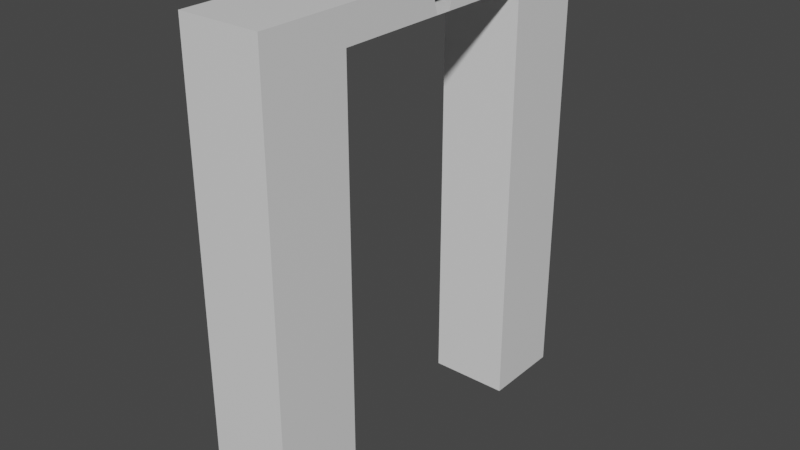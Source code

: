 # Source: Base.blend  (saved by Blender 2.93.21; exported with 4.5.12 LTS)
import bpy
from mathutils import Matrix  # noqa: F401  (used for matrix-valued properties, if any)

bpy.ops.wm.read_factory_settings(use_empty=True)
scene = bpy.context.scene
scene.name = 'Scene'

# ---- collections
col_collection = bpy.data.collections.new('Collection'); scene.collection.children.link(col_collection)

# ---- materials (node trees are filled in below, after node groups)
mat_material = bpy.data.materials.new('Material')
mat_material.alpha_threshold = 0.0
mat_material.use_transparent_shadow = False
mat_material.line_color = (0.0, 0.0, 0.0, 1.0)

# ---- material node trees
mat_material.use_nodes = True; mat_material.node_tree.nodes.clear()
_N = mat_material.node_tree.nodes; _L = mat_material.node_tree.links
n0 = _N.new('ShaderNodeOutputMaterial'); n0.name = 'Material Output'; n0.location = (300, 300)
n1 = _N.new('ShaderNodeBsdfPrincipled'); n1.name = 'Principled BSDF'; n1.location = (10, 300)
n1.distribution = 'GGX'
n1.subsurface_method = 'BURLEY'
n1.inputs[2].default_value = 0.4
n1.inputs[3].default_value = 1.45
n1.inputs[27].default_value = (0.0, 0.0, 0.0, 1.0)
n1.inputs[28].default_value = 1.0
_L.new(n1.outputs[0], n0.inputs[0])
n0.is_active_output = True

# ---- world
world_world = bpy.data.worlds.new('World'); scene.world = world_world
world_world.use_nodes = True; world_world.node_tree.nodes.clear()
_N = world_world.node_tree.nodes; _L = world_world.node_tree.links
n0 = _N.new('ShaderNodeOutputWorld'); n0.name = 'World Output'; n0.location = (300, 300)
n1 = _N.new('ShaderNodeBackground'); n1.name = 'Background'; n1.location = (10, 300)
n1.inputs[0].default_value = (0.05088, 0.05088, 0.05088, 1.0)
_L.new(n1.outputs[0], n0.inputs[0])
n0.is_active_output = True
world_world.color = (0.05088, 0.05088, 0.05088)
world_world.use_sun_shadow = False
world_world.sun_shadow_jitter_overblur = 0.0

# ---- meshes
me_cube = bpy.data.meshes.new('Cube')
me_cube.from_pydata([(1.0, 1.0, 1.0), (1.0, 1.0, -1.0), (1.0, -1.0, 1.0), (1.0, -1.0, -1.0), (-1.0, 1.0, 1.0), (-0.9985, 0.9999, -1.006), (-1.0, -1.0, 1.0), (-1.0, -1.0, -1.0), (1.0, -1.0, 1.151), (-1.0, -1.0, 1.151), (1.0, 1.0, 1.151), (-1.0, 1.0, 1.151), (-1.0, 6.163, 1.0), (1.0, 6.163, 1.0), (-1.0, 6.163, 1.151), (1.0, 6.163, 1.151), (-1.0, 8.071, 1.0), (1.0, 8.071, 1.0), (-1.0, 8.071, 1.151), (1.0, 8.071, 1.151), (-1.0, 6.163, -0.966), (1.0, 6.163, -0.966), (-1.0, 8.071, -0.966), (1.0, 8.071, -0.966), (1.0, 3.275, 1.151), (-1.0, 3.087, 1.151), (-1.0, 3.087, 1.0), (1.0, 3.494, 1.0), (1.0, 4.043, 1.151), (-1.0, 4.204, 1.151), (-1.0, 4.204, 1.0), (1.0, 3.856, 1.0)], [], [(6, 2, 8, 9), (3, 2, 6, 7), (7, 6, 4, 5), (5, 1, 3, 7), (1, 0, 2, 3), (5, 4, 0, 1), (10, 11, 9, 8), (4, 6, 9, 11), (2, 0, 10, 8), (29, 28, 15, 14), (12, 14, 18, 16), (30, 29, 14, 12), (31, 30, 12, 13), (28, 31, 13, 15), (17, 16, 18, 19), (16, 17, 23, 22), (15, 13, 17, 19), (14, 15, 19, 18), (21, 20, 22, 23), (12, 16, 22, 20), (13, 12, 20, 21), (17, 13, 21, 23), (10, 0, 27, 24), (0, 4, 26, 27), (4, 11, 25, 26), (11, 10, 24, 25), (27, 26, 30, 31), (26, 25, 29, 30), (25, 24, 28, 29)])
_uv = me_cube.uv_layers.new(name='UVMap')
_uv.uv.foreach_set('vector', [0.6118, 0.6952, 0.8059, 0.6952, 0.8059, 0.7099, 0.6118, 0.7099, 0.8059, 0.5011, 0.8059, 0.6952, 0.6118, 0.6952, 0.6118, 0.5011, 0.2088, 0.8804, 0.0147, 0.8804, 0.0147, 0.6863, 0.2088, 0.6863, 0.8059, 0.1941, 1.0, 0.1941, 1.0, 0.3882, 0.8059, 0.3882, 0.4176, 0.1941, 0.2235, 0.1941, 0.2235, 0.0, 0.4176, 0.0, 1.0, 0.0, 1.0, 0.1941, 0.8059, 0.1941, 0.8059, 0.0, 0.4176, 0.6863, 0.6118, 0.6863, 0.6118, 0.8804, 0.4176, 0.8804, 0.0147, 0.6863, 0.0147, 0.8804, 0.0, 0.8804, 0.0, 0.6863, 0.2235, 0.0, 0.2235, 0.1941, 0.2088, 0.1941, 0.2088, 0.0, 0.6118, 0.3753, 0.4176, 0.3753, 0.4176, 0.1852, 0.6118, 0.1852, 0.0147, 0.1852, 0.0, 0.1852, 0.0, 0.0, 0.0147, 0.0, 0.0147, 0.3753, 0.0, 0.3753, 0.0, 0.1852, 0.0147, 0.1852, 0.8059, 0.1901, 0.6118, 0.1901, 0.6118, 0.0, 0.8059, 0.0, 0.2088, 0.5051, 0.2235, 0.5051, 0.2235, 0.6952, 0.2088, 0.6952, 0.6118, 0.9007, 0.8059, 0.9007, 0.8059, 0.9154, 0.6118, 0.9154, 0.8059, 0.9007, 0.6118, 0.9007, 0.6118, 0.7099, 0.8059, 0.7099, 0.2088, 0.6952, 0.2235, 0.6952, 0.2235, 0.8804, 0.2088, 0.8804, 0.6118, 0.1852, 0.4176, 0.1852, 0.4176, 0.0, 0.6118, 0.0, 0.8059, 0.7765, 0.8059, 0.5824, 0.9911, 0.5824, 0.9911, 0.7765, 0.0147, 0.1852, 0.0147, 0.0, 0.2055, 0.0, 0.2055, 0.1852, 0.8059, 0.5824, 0.8059, 0.3882, 0.9967, 0.3882, 0.9967, 0.5824, 0.2235, 0.8804, 0.2235, 0.6952, 0.4143, 0.6952, 0.4143, 0.8804, 0.2088, 0.1941, 0.2235, 0.1941, 0.2235, 0.3967, 0.2088, 0.3967, 0.8059, 0.5011, 0.6118, 0.5011, 0.6118, 0.2985, 0.8059, 0.2985, 0.0147, 0.6863, 0.0, 0.6863, 0.0, 0.4837, 0.0147, 0.4837, 0.6118, 0.6863, 0.4176, 0.6863, 0.4176, 0.4837, 0.6118, 0.4837, 0.8059, 0.2985, 0.6118, 0.2985, 0.6118, 0.1901, 0.8059, 0.1901, 0.0147, 0.4837, 0.0, 0.4837, 0.0, 0.3753, 0.0147, 0.3753, 0.6118, 0.4837, 0.4176, 0.4837, 0.4176, 0.3753, 0.6118, 0.3753])
me_cube.materials.append(mat_material)
me_cube.use_remesh_preserve_volume = False
me_cube.use_remesh_preserve_attributes = False
me_cube.use_mirror_vertex_groups = False
me_cube.update()

# ---- objects
ob_cube = bpy.data.objects.new('Cube', me_cube)

# ---- transforms, parenting, visibility, modifiers, constraints
ob_cube.location = (0.0, 0.0, 0.0)
ob_cube.scale = (0.7586, 0.8149, 4.1)
ob_cube.lock_rotations_4d = False
ob_cube.empty_display_type = 'ARROWS'
ob_cube.lineart.crease_threshold = 0.0

# ---- collection membership
col_collection.objects.link(ob_cube)

# ---- scene / render settings (as saved in the file)
scene.frame_start = 1; scene.frame_end = 250; scene.frame_set(1)
scene.render.engine = 'BLENDER_EEVEE_NEXT'
scene.cycles.use_denoising = False
scene.cycles.samples = 128
scene.cycles.sampling_pattern = 'TABULATED_SOBOL'
scene.cycles.use_adaptive_sampling = False
scene.cycles.use_light_tree = False
scene.view_settings.view_transform = 'Filmic'
bpy.context.view_layer.update()

# ---- added for rendering (the .blend has no active camera and no usable light): camera, sun
cam_auto = bpy.data.cameras.new('AutoCamera')
cam_auto.lens = 50.0
cam_auto.sensor_width = 36.0
cam_auto.clip_end = 1000.0
ob_auto_camera = bpy.data.objects.new('AutoCamera', cam_auto)
scene.collection.objects.link(ob_auto_camera)
ob_auto_camera.location = (10.7556, -10.0257, 8.90361)
ob_auto_camera.rotation_euler = (1.09748, -7.21219e-08, 0.694738)
scene.camera = ob_auto_camera
light_auto_sun = bpy.data.lights.new('AutoSun', 'SUN')
light_auto_sun.energy = 3.0
light_auto_sun.angle = 0.0523599
ob_auto_sun = bpy.data.objects.new('AutoSun', light_auto_sun)
scene.collection.objects.link(ob_auto_sun)
ob_auto_sun.rotation_euler = (0.872665, 0.174533, 0.523599)
bpy.context.view_layer.update()
